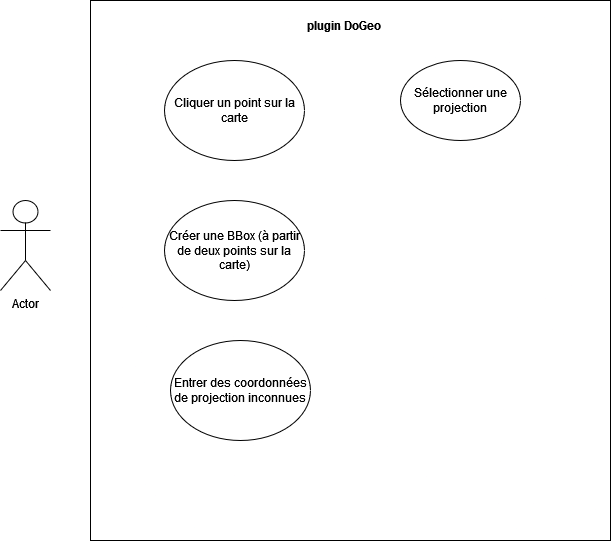

The diagram above was exported from draw.io. Its source (the exported page's mxGraphModel, read from the mxfile embedded in the PNG):
<mxGraphModel dx="1434" dy="782" grid="1" gridSize="10" guides="1" tooltips="1" connect="1" arrows="1" fold="1" page="1" pageScale="1" pageWidth="827" pageHeight="1169" math="0" shadow="0">
  <root>
    <mxCell id="0" />
    <mxCell id="1" parent="0" />
    <mxCell id="vKmtR4WKt6mmerUuGTTd-1" value="Actor" style="shape=umlActor;verticalLabelPosition=bottom;verticalAlign=top;html=1;outlineConnect=0;" vertex="1" parent="1">
      <mxGeometry x="70" y="220" width="50" height="90" as="geometry" />
    </mxCell>
    <mxCell id="vKmtR4WKt6mmerUuGTTd-4" value="" style="verticalLabelPosition=bottom;verticalAlign=top;html=1;shape=mxgraph.basic.rect;fillColor2=none;strokeWidth=1;size=20;indent=5;" vertex="1" parent="1">
      <mxGeometry x="160" y="20" width="520" height="540" as="geometry" />
    </mxCell>
    <mxCell id="vKmtR4WKt6mmerUuGTTd-5" value="&lt;b&gt;plugin DoGeo&lt;/b&gt;" style="text;html=1;align=center;verticalAlign=middle;whiteSpace=wrap;rounded=0;" vertex="1" parent="1">
      <mxGeometry x="374" y="30" width="80" height="30" as="geometry" />
    </mxCell>
    <mxCell id="vKmtR4WKt6mmerUuGTTd-7" value="Entrer des coordonnées de projection inconnues" style="ellipse;whiteSpace=wrap;html=1;" vertex="1" parent="1">
      <mxGeometry x="240" y="360" width="140" height="100" as="geometry" />
    </mxCell>
    <mxCell id="vKmtR4WKt6mmerUuGTTd-9" value="Cliquer un point sur la carte" style="ellipse;whiteSpace=wrap;html=1;" vertex="1" parent="1">
      <mxGeometry x="234" y="80" width="140" height="100" as="geometry" />
    </mxCell>
    <mxCell id="vKmtR4WKt6mmerUuGTTd-10" value="Créer une BBox (à partir de deux points sur la carte)" style="ellipse;whiteSpace=wrap;html=1;" vertex="1" parent="1">
      <mxGeometry x="234" y="220" width="140" height="100" as="geometry" />
    </mxCell>
    <mxCell id="vKmtR4WKt6mmerUuGTTd-11" value="Sélectionner une projection" style="ellipse;whiteSpace=wrap;html=1;" vertex="1" parent="1">
      <mxGeometry x="470" y="80" width="120" height="80" as="geometry" />
    </mxCell>
  </root>
</mxGraphModel>